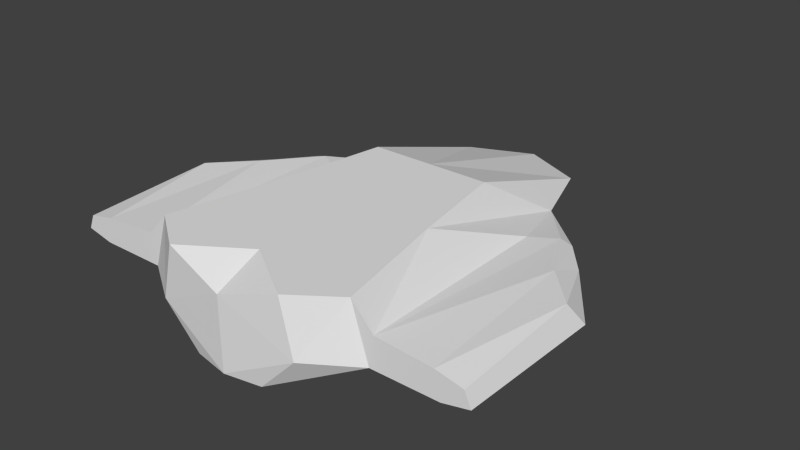 # Source: common.blend  (saved by Blender 2.64.2; exported with 4.5.12 LTS)
import bpy
from mathutils import Matrix  # noqa: F401  (used for matrix-valued properties, if any)

bpy.ops.wm.read_factory_settings(use_empty=True)
scene = bpy.context.scene
scene.name = 'Scene'

# ---- collections
col_collection_1 = bpy.data.collections.new('Collection 1'); scene.collection.children.link(col_collection_1)

# ---- world
world_world = bpy.data.worlds.new('World'); scene.world = world_world
world_world.color = (0.05088, 0.05088, 0.05088)
world_world.use_sun_shadow = False
world_world.sun_shadow_jitter_overblur = 0.0
world_world.cycles.sampling_method = 'MANUAL'
world_world.cycles.sample_map_resolution = 256

# ---- meshes
me_plane = bpy.data.meshes.new('Plane')
me_plane.from_pydata([(-7.939, 10.73, 4.0), (-11.08, -16.56, 3.532), (-7.238, -5.446, 8.5), (-9.521, -16.56, 8.5), (-13.8, 4.6, 5.103), (-14.12, -16.56, 3.532), (-10.46, 3.191, 5.404), (-11.52, -16.56, 6.316), (-17.34, -3.138, 4.0), (-17.19, -16.56, 3.532), (-12.76, 4.6, 5.397), (-16.61, -16.56, 5.943), (-15.64, -0.9338, 5.98), (-16.25, 1.582, 5.103), (-19.8, -3.138, 4.0), (-19.64, -16.56, 4.07), (-19.07, -16.56, 5.406), (-18.95, -4.496, 6.039), (-3.32, -19.39, 0.0), (-3.397, 18.35, 0.0), (-4.989, 10.73, 0.0), (-6.494, -12.69, 0.0), (-6.733, -19.39, 3.532), (-5.677, 17.51, 4.0), (-5.549, -19.39, 8.5), (-5.677, 3.824, 8.5), (-5.968e-08, -20.0, 0.0), (-7.468e-08, 18.35, 0.0), (3.691e-08, -20.0, 6.684), (3.691e-08, 20.0, 4.0), (3.691e-08, -15.76, 8.5), (3.691e-08, 3.824, 8.5)], [], [(11, 5, 7), (6, 10, 7), (0, 1, 4), (0, 4, 10), (6, 7, 2), (1, 3, 7), (11, 12, 17), (6, 0, 10), (4, 5, 8), (0, 6, 2), (7, 10, 12), (12, 11, 7), (14, 13, 8), (9, 11, 16), (12, 10, 4), (9, 5, 11), (1, 5, 4), (7, 3, 2), (5, 1, 7), (5, 9, 8), (16, 14, 15), (17, 14, 16), (14, 17, 13), (8, 9, 15), (13, 17, 12), (16, 11, 17), (13, 4, 8), (15, 9, 16), (14, 8, 15), (4, 13, 12), (19, 26, 18), (27, 26, 19), (18, 20, 19), (18, 21, 20), (2, 25, 0), (28, 24, 22), (27, 19, 29), (28, 22, 26), (22, 18, 26), (31, 25, 30), (31, 23, 25), (19, 23, 29), (30, 24, 28), (29, 23, 31), (25, 24, 30), (1, 20, 21), (18, 22, 1), (0, 23, 19), (18, 1, 21), (0, 20, 1), (24, 25, 2), (24, 2, 3), (24, 3, 22), (25, 23, 0), (20, 0, 19), (3, 1, 22)])
me_plane.use_remesh_preserve_volume = False
me_plane.use_remesh_preserve_attributes = False
me_plane.use_mirror_vertex_groups = False
me_plane.update()

# ---- objects
ob_plane = bpy.data.objects.new('Plane', me_plane)

# ---- transforms, parenting, visibility, modifiers, constraints
ob_plane.location = (0.0, 0.0, 0.0)
ob_plane.lineart.crease_threshold = 0.0
_m = ob_plane.modifiers.new('Mirror', 'MIRROR')

# ---- collection membership
col_collection_1.objects.link(ob_plane)

# ---- scene / render settings (as saved in the file)
scene.frame_start = 1; scene.frame_end = 250; scene.frame_set(168)
scene.render.engine = 'BLENDER_EEVEE_NEXT'
scene.render.image_settings.color_mode = 'RGB'
scene.render.image_settings.compression = 90
scene.render.resolution_percentage = 50
scene.render.dither_intensity = 0.0
scene.render.bake_margin = 2
scene.render.bake_bias = 0.0
scene.cycles.use_denoising = False
scene.cycles.samples = 10
scene.cycles.sampling_pattern = 'TABULATED_SOBOL'
scene.cycles.light_sampling_threshold = 0.0
scene.cycles.use_adaptive_sampling = False
scene.cycles.use_light_tree = False
scene.cycles.blur_glossy = 0.0
scene.cycles.volume_bounces = 1
scene.cycles.pixel_filter_type = 'GAUSSIAN'
scene.cycles.sample_clamp_indirect = 0.0
scene.view_settings.view_transform = 'Standard'
bpy.context.view_layer.update()

# ---- added for rendering (the .blend has no active camera and no usable light): camera, sun
cam_auto = bpy.data.cameras.new('AutoCamera')
cam_auto.lens = 50.0
cam_auto.sensor_width = 36.0
cam_auto.clip_end = 1000.0
ob_auto_camera = bpy.data.objects.new('AutoCamera', cam_auto)
scene.collection.objects.link(ob_auto_camera)
ob_auto_camera.location = (52.6666, -63.1999, 46.3833)
ob_auto_camera.rotation_euler = (1.09748, -7.21219e-08, 0.694738)
scene.camera = ob_auto_camera
light_auto_sun = bpy.data.lights.new('AutoSun', 'SUN')
light_auto_sun.energy = 3.0
light_auto_sun.angle = 0.0523599
ob_auto_sun = bpy.data.objects.new('AutoSun', light_auto_sun)
scene.collection.objects.link(ob_auto_sun)
ob_auto_sun.rotation_euler = (0.872665, 0.174533, 0.523599)
bpy.context.view_layer.update()
